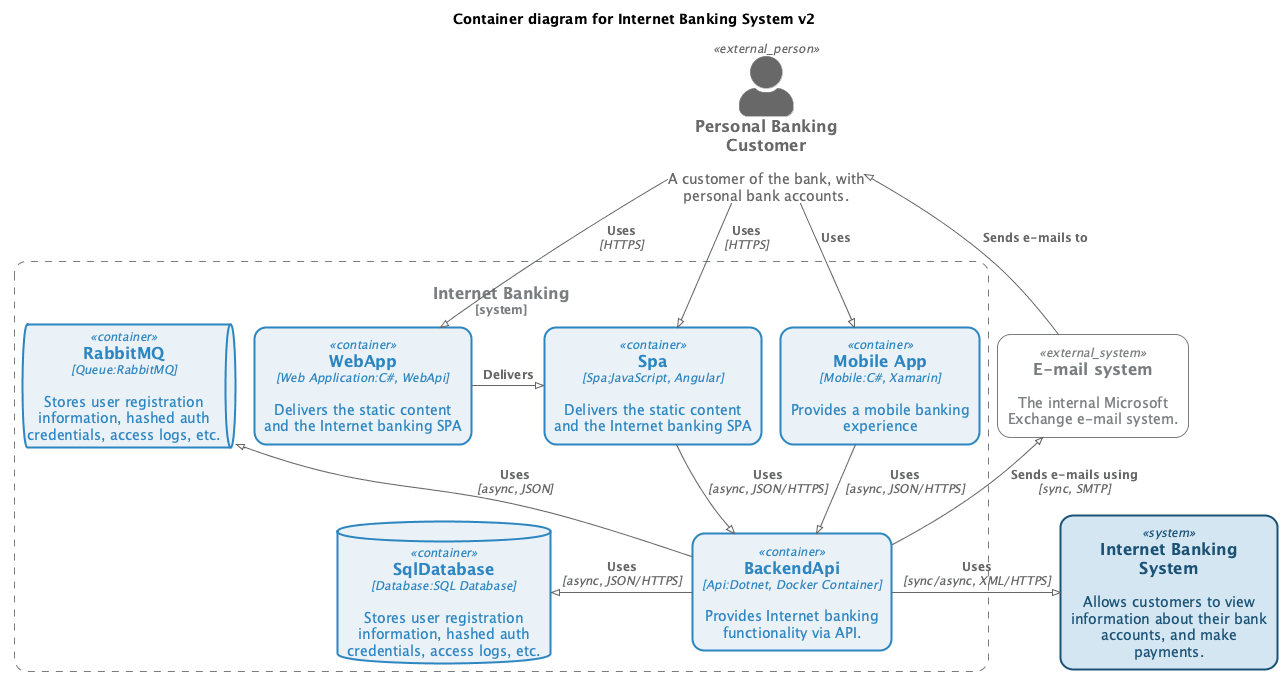

The diagram above was rendered by PlantUML. Its source (embedded in the PNG):
@startuml container-diagram-for-internet-banking-system-v2-c4container
!pragma layout smetana
!include <C4/C4_Container>

UpdateElementStyle("system", $bgColor=#D4E6F1,$fontColor=#1A5276,$borderColor=#1A5276,$shadowing="false",$shape=RoundedBoxShape(),$borderStyle=SolidLine(),$borderThickness="2")
UpdateElementStyle("external_system", $bgColor=#F8F9F9,$fontColor=#797D7F,$borderColor=#797D7F,$shadowing="false",$shape=RoundedBoxShape(),$borderStyle=SolidLine(),$borderThickness="1")
UpdateElementStyle("person", $bgColor=#797D7F,$fontColor=#797D7F,$borderColor=#797D7F,$shadowing="false",$shape=RoundedBoxShape(),$borderStyle=SolidLine(),$borderThickness="2")
UpdateElementStyle("component", $bgColor=#FAE5D3,$fontColor=#CA6F1E,$borderColor=#CA6F1E,$shadowing="false",$shape=RoundedBoxShape(),$borderStyle=SolidLine(),$borderThickness="2")
UpdateElementStyle("external_component", $bgColor=#F8F9F9,$fontColor=#797D7F,$borderColor=#797D7F,$shadowing="false",$shape=RoundedBoxShape(),$borderStyle=SolidLine(),$borderThickness="1")
UpdateElementStyle("container", $bgColor=#EAF2F8,$fontColor=#2E86C1,$borderColor=#2E86C1,$shadowing="false",$shape=RoundedBoxShape(),$borderStyle=SolidLine(),$borderThickness="2")
UpdateElementStyle("external_container", $bgColor=#F8F9F9,$fontColor=#797D7F,$borderColor=#797D7F,$shadowing="false",$shape=RoundedBoxShape(),$borderStyle=SolidLine(),$borderThickness="1")
UpdateBoundaryStyle($elementName=system,$fontColor=#797D7F,$bgColor=#F8F9F9,$borderColor=#797D7F,$shadowing="false",$shape=RoundedBoxShape())
UpdateBoundaryStyle($elementName=container,$fontColor=#797D7F,$bgColor=#F8F9F9,$borderColor=#797D7F,$shadowing="false",$shape=RoundedBoxShape())
UpdateBoundaryStyle($elementName=enterprise,$fontColor=#797D7F,$bgColor=#F8F9F9,$borderColor=#797D7F,$shadowing="false",$shape=RoundedBoxShape())
SHOW_PERSON_PORTRAIT()
LAYOUT_TOP_DOWN()

title Container diagram for Internet Banking System v2

Person_Ext(Customer, "Personal Banking Customer", "A customer of the bank, with personal bank accounts.")
System(BankingSystem, "Internet Banking System", "Allows customers to view information about their bank accounts, and make payments.")
System_Ext(MailSystem, "E-mail system", "The internal Microsoft Exchange e-mail system.")

System_Boundary(c1, "Internet Banking") {
    Container(WebApp, "WebApp", "Web Application:C#, WebApi", "Delivers the static content and the Internet banking SPA")
    Container(Spa, "Spa", "Spa:JavaScript, Angular", "Delivers the static content and the Internet banking SPA")
    Container(MobileApp, "Mobile App", "Mobile:C#, Xamarin", "Provides a mobile banking experience")
    ContainerDb(SqlDatabase, "SqlDatabase", "Database:SQL Database", "Stores user registration information, hashed auth credentials, access logs, etc.")
    ContainerQueue(RabbitMQ, "RabbitMQ", "Queue:RabbitMQ", "Stores user registration information, hashed auth credentials, access logs, etc.")
    Container(BackendApi, "BackendApi", "Api:Dotnet, Docker Container", "Provides Internet banking functionality via API.")
}


Rel(Customer, WebApp, "Uses", "HTTPS")
Rel(Customer, Spa, "Uses", "HTTPS")
Rel(Customer, MobileApp, "Uses")
Rel_Neighbor(WebApp, Spa, "Delivers")
Rel(Spa, BackendApi, "Uses", "async, JSON/HTTPS")
Rel(MobileApp, BackendApi, "Uses", "async, JSON/HTTPS")
Rel_Back_Neighbor(SqlDatabase, BackendApi, "Uses", "async, JSON/HTTPS")
Rel_Back(RabbitMQ, BackendApi, "Uses", "async, JSON")
Rel_Back(Customer, MailSystem, "Sends e-mails to")
Rel_Back(MailSystem, BackendApi, "Sends e-mails using", "sync, SMTP")
Rel_Neighbor(BackendApi, BankingSystem, "Uses", "sync/async, XML/HTTPS")
@enduml